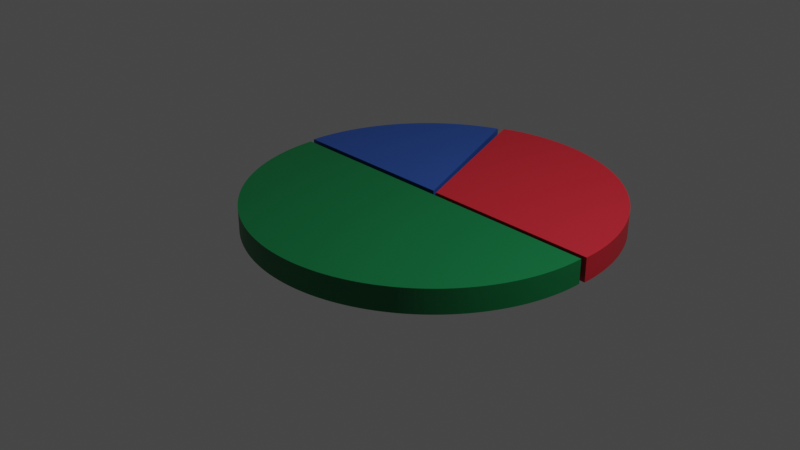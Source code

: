 # Source: chartQuality.blend  (saved by Blender 2.92.15; exported with 4.5.12 LTS)
import bpy
from mathutils import Matrix  # noqa: F401  (used for matrix-valued properties, if any)

bpy.ops.wm.read_factory_settings(use_empty=True)
scene = bpy.context.scene
scene.name = 'Scene'

# ---- collections
col_collection = bpy.data.collections.new('Collection'); scene.collection.children.link(col_collection)

# ---- materials (node trees are filled in below, after node groups)
mat_material_001 = bpy.data.materials.new('Material.001')
mat_material_001.use_transparent_shadow = False
mat_material_002 = bpy.data.materials.new('Material.002')
mat_material_002.use_transparent_shadow = False
mat_material_003 = bpy.data.materials.new('Material.003')
mat_material_003.use_transparent_shadow = False

# ---- material node trees
mat_material_001.use_nodes = True; mat_material_001.node_tree.nodes.clear()
_N = mat_material_001.node_tree.nodes; _L = mat_material_001.node_tree.links
n0 = _N.new('ShaderNodeOutputMaterial'); n0.name = 'Material Output'; n0.location = (300, 300)
n1 = _N.new('ShaderNodeBsdfPrincipled'); n1.name = 'Principled BSDF'; n1.location = (10, 300)
n1.distribution = 'GGX'
n1.subsurface_method = 'BURLEY'
n1.inputs[0].default_value = (0.0, 0.159, 0.04519, 1.0)
n1.inputs[3].default_value = 1.45
n1.inputs[27].default_value = (0.0, 0.0, 0.0, 1.0)
n1.inputs[28].default_value = 1.0
_L.new(n1.outputs[0], n0.inputs[0])
n0.is_active_output = True
mat_material_002.use_nodes = True; mat_material_002.node_tree.nodes.clear()
_N = mat_material_002.node_tree.nodes; _L = mat_material_002.node_tree.links
n0 = _N.new('ShaderNodeOutputMaterial'); n0.name = 'Material Output'; n0.location = (300, 300)
n1 = _N.new('ShaderNodeBsdfPrincipled'); n1.name = 'Principled BSDF'; n1.location = (10, 300)
n1.distribution = 'GGX'
n1.subsurface_method = 'BURLEY'
n1.inputs[0].default_value = (0.521, 0.01521, 0.02843, 1.0)
n1.inputs[3].default_value = 1.45
n1.inputs[27].default_value = (0.0, 0.0, 0.0, 1.0)
n1.inputs[28].default_value = 1.0
_L.new(n1.outputs[0], n0.inputs[0])
n0.is_active_output = True
mat_material_003.use_nodes = True; mat_material_003.node_tree.nodes.clear()
_N = mat_material_003.node_tree.nodes; _L = mat_material_003.node_tree.links
n0 = _N.new('ShaderNodeOutputMaterial'); n0.name = 'Material Output'; n0.location = (300, 300)
n1 = _N.new('ShaderNodeBsdfPrincipled'); n1.name = 'Principled BSDF'; n1.location = (10, 300)
n1.distribution = 'GGX'
n1.subsurface_method = 'BURLEY'
n1.inputs[0].default_value = (0.01938, 0.07036, 0.305, 1.0)
n1.inputs[3].default_value = 1.45
n1.inputs[27].default_value = (0.0, 0.0, 0.0, 1.0)
n1.inputs[28].default_value = 1.0
_L.new(n1.outputs[0], n0.inputs[0])
n0.is_active_output = True

# ---- world
world_world = bpy.data.worlds.new('World'); scene.world = world_world
world_world.use_nodes = True; world_world.node_tree.nodes.clear()
_N = world_world.node_tree.nodes; _L = world_world.node_tree.links
n0 = _N.new('ShaderNodeOutputWorld'); n0.name = 'World Output'; n0.location = (300, 300)
n1 = _N.new('ShaderNodeBackground'); n1.name = 'Background'; n1.location = (10, 300)
n1.inputs[0].default_value = (0.05088, 0.05088, 0.05088, 1.0)
_L.new(n1.outputs[0], n0.inputs[0])
n0.is_active_output = True
world_world.color = (0.05088, 0.05088, 0.05088)
world_world.use_sun_shadow = False
world_world.sun_shadow_jitter_overblur = 0.0

# ---- cameras
cam_camera = bpy.data.cameras.new('Camera')
cam_camera.clip_end = 100.0
cam_camera.ortho_scale = 7.314

# ---- lights
light_light = bpy.data.lights.new('Light', 'POINT')
light_light.transmission_factor = 0.0
light_light.energy = 1000.0
light_light.shadow_soft_size = 0.1
light_light.shadow_maximum_resolution = 0.006
light_light.use_absolute_resolution = True

# ---- meshes
me_cylinder_001 = bpy.data.meshes.new('Cylinder.001')
me_cylinder_001.from_pydata([(0.995, 0.01488, -1.0), (0.995, -0.01488, -1.0), (0.9944, -0.03926, -1.0), (0.9933, -0.06189, -1.0), (0.9915, -0.08621, -1.0), (0.9915, -0.08621, 1.0), (0.9933, -0.06189, 1.0), (0.9944, -0.03926, 1.0), (0.995, -0.01488, 1.0), (0.995, 0.01488, 1.0), (0.9893, -0.1089, -1.0), (0.9863, -0.1331, -1.0), (0.983, -0.1555, -1.0), (0.9788, -0.1795, -1.0), (0.973, -0.2087, -1.0), (0.9676, -0.2325, -1.0), (0.9621, -0.2545, -1.0), (0.9556, -0.278, -1.0), (0.9556, -0.278, 1.0), (0.9621, -0.2545, 1.0), (0.9676, -0.2325, 1.0), (0.973, -0.2087, 1.0), (0.9788, -0.1795, 1.0), (0.983, -0.1555, 1.0), (0.9863, -0.1331, 1.0), (0.9893, -0.1089, 1.0), (0.949, -0.2998, -1.0), (0.9414, -0.3229, -1.0), (0.9337, -0.3443, -1.0), (0.925, -0.367, -1.0), (0.9136, -0.3945, -1.0), (0.9037, -0.4168, -1.0), (0.894, -0.4373, -1.0), (0.883, -0.4591, -1.0), (0.883, -0.4591, 1.0), (0.894, -0.4373, 1.0), (0.9037, -0.4168, 1.0), (0.9136, -0.3945, 1.0), (0.925, -0.367, 1.0), (0.9337, -0.3443, 1.0), (0.9414, -0.3229, 1.0), (0.949, -0.2998, 1.0), (0.8723, -0.4792, -1.0), (0.8603, -0.5004, -1.0), (0.8486, -0.5198, -1.0), (0.8356, -0.5404, -1.0), (0.8191, -0.5652, -1.0), (0.805, -0.5851, -1.0), (0.7915, -0.6033, -1.0), (0.7765, -0.6225, -1.0), (0.7765, -0.6225, 1.0), (0.7915, -0.6033, 1.0), (0.805, -0.5851, 1.0), (0.8191, -0.5652, 1.0), (0.8356, -0.5404, 1.0), (0.8486, -0.5198, 1.0), (0.8603, -0.5004, 1.0), (0.8723, -0.4792, 1.0), (0.7621, -0.6401, -1.0), (0.7461, -0.6586, -1.0), (0.7309, -0.6754, -1.0), (0.7141, -0.6931, -1.0), (0.6931, -0.7141, -1.0), (0.6754, -0.7309, -1.0), (0.6586, -0.7461, -1.0), (0.6401, -0.7621, -1.0), (0.6401, -0.7621, 1.0), (0.6586, -0.7461, 1.0), (0.6754, -0.7309, 1.0), (0.6931, -0.7141, 1.0), (0.7141, -0.6931, 1.0), (0.7309, -0.6754, 1.0), (0.7461, -0.6586, 1.0), (0.7621, -0.6401, 1.0), (0.6225, -0.7765, -1.0), (0.6033, -0.7915, -1.0), (0.5851, -0.805, -1.0), (0.5652, -0.8191, -1.0), (0.5404, -0.8356, -1.0), (0.5198, -0.8486, -1.0), (0.5004, -0.8603, -1.0), (0.4792, -0.8723, -1.0), (0.4792, -0.8723, 1.0), (0.5004, -0.8603, 1.0), (0.5198, -0.8486, 1.0), (0.5404, -0.8356, 1.0), (0.5652, -0.8191, 1.0), (0.5851, -0.805, 1.0), (0.6033, -0.7915, 1.0), (0.6225, -0.7765, 1.0), (0.4591, -0.883, -1.0), (0.4373, -0.894, -1.0), (0.4168, -0.9037, -1.0), (0.3945, -0.9136, -1.0), (0.367, -0.925, -1.0), (0.3443, -0.9337, -1.0), (0.3229, -0.9414, -1.0), (0.2998, -0.949, -1.0), (0.2998, -0.949, 1.0), (0.3229, -0.9414, 1.0), (0.3443, -0.9337, 1.0), (0.367, -0.925, 1.0), (0.3945, -0.9136, 1.0), (0.4168, -0.9037, 1.0), (0.4373, -0.894, 1.0), (0.4591, -0.883, 1.0), (0.278, -0.9556, -1.0), (0.2545, -0.9621, -1.0), (0.2325, -0.9676, -1.0), (0.2087, -0.973, -1.0), (0.1795, -0.9788, -1.0), (0.1555, -0.983, -1.0), (0.1331, -0.9863, -1.0), (0.1089, -0.9893, -1.0), (0.1089, -0.9893, 1.0), (0.1331, -0.9863, 1.0), (0.1555, -0.983, 1.0), (0.1795, -0.9788, 1.0), (0.2087, -0.973, 1.0), (0.2325, -0.9676, 1.0), (0.2545, -0.9621, 1.0), (0.278, -0.9556, 1.0), (0.08621, -0.9915, -1.0), (0.06189, -0.9933, -1.0), (0.03926, -0.9944, -1.0), (0.01488, -0.995, -1.0), (-0.01489, -0.995, -1.0), (-0.03926, -0.9944, -1.0), (-0.06189, -0.9933, -1.0), (-0.08621, -0.9915, -1.0), (-0.08621, -0.9915, 1.0), (-0.06189, -0.9933, 1.0), (-0.03926, -0.9944, 1.0), (-0.01489, -0.995, 1.0), (0.01488, -0.995, 1.0), (0.03926, -0.9944, 1.0), (0.06189, -0.9933, 1.0), (0.08621, -0.9915, 1.0), (-0.1089, -0.9893, -1.0), (-0.1331, -0.9863, -1.0), (-0.1555, -0.983, -1.0), (-0.1795, -0.9788, -1.0), (-0.2087, -0.973, -1.0), (-0.2325, -0.9676, -1.0), (-0.2545, -0.9621, -1.0), (-0.278, -0.9556, -1.0), (-0.278, -0.9556, 1.0), (-0.2545, -0.9621, 1.0), (-0.2325, -0.9676, 1.0), (-0.2087, -0.973, 1.0), (-0.1795, -0.9788, 1.0), (-0.1555, -0.983, 1.0), (-0.1331, -0.9863, 1.0), (-0.1089, -0.9893, 1.0), (-0.2998, -0.949, -1.0), (-0.3229, -0.9414, -1.0), (-0.3443, -0.9337, -1.0), (-0.367, -0.925, -1.0), (-0.3945, -0.9136, -1.0), (-0.4168, -0.9037, -1.0), (-0.4373, -0.894, -1.0), (-0.4591, -0.883, -1.0), (-0.4591, -0.883, 1.0), (-0.4373, -0.894, 1.0), (-0.4168, -0.9037, 1.0), (-0.3945, -0.9136, 1.0), (-0.367, -0.925, 1.0), (-0.3443, -0.9337, 1.0), (-0.3229, -0.9414, 1.0), (-0.2998, -0.949, 1.0), (-0.4792, -0.8723, -1.0), (-0.5004, -0.8603, -1.0), (-0.5198, -0.8486, -1.0), (-0.5404, -0.8356, -1.0), (-0.5652, -0.8191, -1.0), (-0.5851, -0.805, -1.0), (-0.6033, -0.7915, -1.0), (-0.6225, -0.7765, -1.0), (-0.6225, -0.7765, 1.0), (-0.6033, -0.7915, 1.0), (-0.5851, -0.805, 1.0), (-0.5652, -0.8191, 1.0), (-0.5404, -0.8356, 1.0), (-0.5198, -0.8486, 1.0), (-0.5004, -0.8603, 1.0), (-0.4792, -0.8723, 1.0), (-0.6401, -0.7621, -1.0), (-0.6586, -0.7461, -1.0), (-0.6754, -0.7309, -1.0), (-0.6931, -0.7141, -1.0), (-0.7141, -0.6931, -1.0), (-0.7309, -0.6754, -1.0), (-0.7461, -0.6586, -1.0), (-0.7621, -0.6401, -1.0), (-0.7621, -0.6401, 1.0), (-0.7461, -0.6586, 1.0), (-0.7309, -0.6754, 1.0), (-0.7141, -0.6931, 1.0), (-0.6931, -0.7141, 1.0), (-0.6754, -0.7309, 1.0), (-0.6586, -0.7461, 1.0), (-0.6401, -0.7621, 1.0), (-0.7765, -0.6225, -1.0), (-0.7915, -0.6033, -1.0), (-0.805, -0.5851, -1.0), (-0.8191, -0.5652, -1.0), (-0.8356, -0.5404, -1.0), (-0.8486, -0.5198, -1.0), (-0.8603, -0.5004, -1.0), (-0.8723, -0.4792, -1.0), (-0.8723, -0.4792, 1.0), (-0.8603, -0.5004, 1.0), (-0.8486, -0.5198, 1.0), (-0.8356, -0.5404, 1.0), (-0.8191, -0.5652, 1.0), (-0.805, -0.5851, 1.0), (-0.7915, -0.6033, 1.0), (-0.7765, -0.6225, 1.0), (-0.883, -0.4591, -1.0), (-0.894, -0.4373, -1.0), (-0.9037, -0.4168, -1.0), (-0.9136, -0.3945, -1.0), (-0.925, -0.367, -1.0), (-0.9337, -0.3443, -1.0), (-0.9414, -0.3229, -1.0), (-0.949, -0.2998, -1.0), (-0.949, -0.2998, 1.0), (-0.9414, -0.3229, 1.0), (-0.9337, -0.3443, 1.0), (-0.925, -0.367, 1.0), (-0.9136, -0.3945, 1.0), (-0.9037, -0.4168, 1.0), (-0.894, -0.4373, 1.0), (-0.883, -0.4591, 1.0), (-0.9556, -0.278, -1.0), (-0.9621, -0.2545, -1.0), (-0.9676, -0.2325, -1.0), (-0.973, -0.2087, -1.0), (-0.9788, -0.1795, -1.0), (-0.983, -0.1555, -1.0), (-0.9863, -0.1331, -1.0), (-0.9893, -0.1089, -1.0), (-0.9893, -0.1089, 1.0), (-0.9863, -0.1331, 1.0), (-0.983, -0.1555, 1.0), (-0.9788, -0.1795, 1.0), (-0.973, -0.2087, 1.0), (-0.9676, -0.2325, 1.0), (-0.9621, -0.2545, 1.0), (-0.9556, -0.278, 1.0), (-0.9915, -0.0862, -1.0), (-0.9933, -0.06189, -1.0), (-0.9944, -0.03926, -1.0), (-0.995, -0.01488, -1.0), (-0.995, 0.01489, -1.0), (-0.995, 0.01489, 1.0), (-0.995, -0.01488, 1.0), (-0.9944, -0.03926, 1.0), (-0.9933, -0.06189, 1.0), (-0.9915, -0.0862, 1.0)], [], [(6, 3, 2, 7), (19, 16, 15, 20), (35, 32, 31, 36), (51, 48, 47, 52), (67, 64, 63, 68), (83, 80, 79, 84), (99, 96, 95, 100), (115, 112, 111, 116), (131, 128, 127, 132), (147, 144, 143, 148), (163, 160, 159, 164), (179, 176, 175, 180), (195, 192, 191, 196), (211, 208, 207, 212), (227, 224, 223, 228), (243, 240, 239, 244), (11, 24, 23, 12), (27, 40, 39, 28), (43, 56, 55, 44), (59, 72, 71, 60), (75, 88, 87, 76), (91, 104, 103, 92), (107, 120, 119, 108), (123, 136, 135, 124), (139, 152, 151, 140), (155, 168, 167, 156), (171, 184, 183, 172), (187, 200, 199, 188), (203, 216, 215, 204), (219, 232, 231, 220), (235, 248, 247, 236), (251, 258, 257, 252), (4, 5, 25, 10), (8, 1, 0, 9), (17, 18, 41, 26), (21, 14, 13, 22), (33, 34, 57, 42), (37, 30, 29, 38), (49, 50, 73, 58), (53, 46, 45, 54), (65, 66, 89, 74), (69, 62, 61, 70), (81, 82, 105, 90), (85, 78, 77, 86), (97, 98, 121, 106), (101, 94, 93, 102), (113, 114, 137, 122), (117, 110, 109, 118), (129, 130, 153, 138), (133, 126, 125, 134), (145, 146, 169, 154), (149, 142, 141, 150), (161, 162, 185, 170), (165, 158, 157, 166), (177, 178, 201, 186), (181, 174, 173, 182), (193, 194, 217, 202), (197, 190, 189, 198), (209, 210, 233, 218), (213, 206, 205, 214), (225, 226, 249, 234), (229, 222, 221, 230), (241, 242, 259, 250), (245, 238, 237, 246), (255, 254, 253, 256), (5, 4, 3, 6), (1, 8, 7, 2), (18, 17, 16, 19), (14, 21, 20, 15), (10, 25, 24, 11), (22, 13, 12, 23), (34, 33, 32, 35), (30, 37, 36, 31), (26, 41, 40, 27), (38, 29, 28, 39), (50, 49, 48, 51), (46, 53, 52, 47), (42, 57, 56, 43), (54, 45, 44, 55), (66, 65, 64, 67), (62, 69, 68, 63), (58, 73, 72, 59), (70, 61, 60, 71), (82, 81, 80, 83), (78, 85, 84, 79), (74, 89, 88, 75), (86, 77, 76, 87), (98, 97, 96, 99), (94, 101, 100, 95), (90, 105, 104, 91), (102, 93, 92, 103), (114, 113, 112, 115), (110, 117, 116, 111), (106, 121, 120, 107), (118, 109, 108, 119), (130, 129, 128, 131), (126, 133, 132, 127), (122, 137, 136, 123), (134, 125, 124, 135), (146, 145, 144, 147), (142, 149, 148, 143), (138, 153, 152, 139), (150, 141, 140, 151), (162, 161, 160, 163), (158, 165, 164, 159), (154, 169, 168, 155), (166, 157, 156, 167), (178, 177, 176, 179), (174, 181, 180, 175), (170, 185, 184, 171), (182, 173, 172, 183), (194, 193, 192, 195), (190, 197, 196, 191), (186, 201, 200, 187), (198, 189, 188, 199), (210, 209, 208, 211), (206, 213, 212, 207), (202, 217, 216, 203), (214, 205, 204, 215), (226, 225, 224, 227), (222, 229, 228, 223), (218, 233, 232, 219), (230, 221, 220, 231), (242, 241, 240, 243), (238, 245, 244, 239), (234, 249, 248, 235), (246, 237, 236, 247), (250, 259, 258, 251), (256, 253, 252, 257), (9, 0, 254, 255), (5, 6, 7, 8, 9, 255, 256, 257, 258, 259, 242, 243, 244, 245, 246, 247, 248, 249, 226, 227, 228, 229, 230, 231, 232, 233, 210, 211, 212, 213, 214, 215, 216, 217, 194, 195, 196, 197, 198, 199, 200, 201, 178, 179, 180, 181, 182, 183, 184, 185, 162, 163, 164, 165, 166, 167, 168, 169, 146, 147, 148, 149, 150, 151, 152, 153, 130, 131, 132, 133, 134, 135, 136, 137, 114, 115, 116, 117, 118, 119, 120, 121, 98, 99, 100, 101, 102, 103, 104, 105, 82, 83, 84, 85, 86, 87, 88, 89, 66, 67, 68, 69, 70, 71, 72, 73, 50, 51, 52, 53, 54, 55, 56, 57, 34, 35, 36, 37, 38, 39, 40, 41, 18, 19, 20, 21, 22, 23, 24, 25), (3, 4, 10, 11, 12, 13, 14, 15, 16, 17, 26, 27, 28, 29, 30, 31, 32, 33, 42, 43, 44, 45, 46, 47, 48, 49, 58, 59, 60, 61, 62, 63, 64, 65, 74, 75, 76, 77, 78, 79, 80, 81, 90, 91, 92, 93, 94, 95, 96, 97, 106, 107, 108, 109, 110, 111, 112, 113, 122, 123, 124, 125, 126, 127, 128, 129, 138, 139, 140, 141, 142, 143, 144, 145, 154, 155, 156, 157, 158, 159, 160, 161, 170, 171, 172, 173, 174, 175, 176, 177, 186, 187, 188, 189, 190, 191, 192, 193, 202, 203, 204, 205, 206, 207, 208, 209, 218, 219, 220, 221, 222, 223, 224, 225, 234, 235, 236, 237, 238, 239, 240, 241, 250, 251, 252, 253, 254, 0, 1, 2)])
_uv = me_cylinder_001.uv_layers.new(name='UVMap')
_uv.uv.foreach_set('vector', [0.7401, 1.0, 0.7401, 0.5, 0.7437, 0.5, 0.7437, 1.0, 0.7088, 1.0, 0.7088, 0.5, 0.7125, 0.5, 0.7125, 1.0, 0.6776, 1.0, 0.6776, 0.5, 0.6812, 0.5, 0.6812, 1.0, 0.6463, 1.0, 0.6463, 0.5, 0.65, 0.5, 0.65, 1.0, 0.6151, 1.0, 0.6151, 0.5, 0.6187, 0.5, 0.6187, 1.0, 0.5838, 1.0, 0.5838, 0.5, 0.5875, 0.5, 0.5875, 1.0, 0.5526, 1.0, 0.5526, 0.5, 0.5562, 0.5, 0.5562, 1.0, 0.5213, 1.0, 0.5213, 0.5, 0.525, 0.5, 0.525, 1.0, 0.4901, 1.0, 0.4901, 0.5, 0.4937, 0.5, 0.4937, 1.0, 0.4588, 1.0, 0.4588, 0.5, 0.4625, 0.5, 0.4625, 1.0, 0.4276, 1.0, 0.4276, 0.5, 0.4312, 0.5, 0.4312, 1.0, 0.3963, 1.0, 0.3963, 0.5, 0.4, 0.5, 0.4, 1.0, 0.3651, 1.0, 0.3651, 0.5, 0.3687, 0.5, 0.3687, 1.0, 0.3338, 1.0, 0.3338, 0.5, 0.3375, 0.5, 0.3375, 1.0, 0.3026, 1.0, 0.3026, 0.5, 0.3062, 0.5, 0.3062, 1.0, 0.2713, 1.0, 0.2713, 0.5, 0.275, 0.5, 0.275, 1.0, 0.7287, 0.5, 0.7287, 1.0, 0.725, 1.0, 0.725, 0.5, 0.6974, 0.5, 0.6974, 1.0, 0.6938, 1.0, 0.6938, 0.5, 0.6662, 0.5, 0.6662, 1.0, 0.6625, 1.0, 0.6625, 0.5, 0.6349, 0.5, 0.6349, 1.0, 0.6313, 1.0, 0.6313, 0.5, 0.6037, 0.5, 0.6037, 1.0, 0.6, 1.0, 0.6, 0.5, 0.5724, 0.5, 0.5724, 1.0, 0.5688, 1.0, 0.5688, 0.5, 0.5412, 0.5, 0.5412, 1.0, 0.5375, 1.0, 0.5375, 0.5, 0.5099, 0.5, 0.5099, 1.0, 0.5063, 1.0, 0.5063, 0.5, 0.4787, 0.5, 0.4787, 1.0, 0.475, 1.0, 0.475, 0.5, 0.4474, 0.5, 0.4474, 1.0, 0.4438, 1.0, 0.4438, 0.5, 0.4162, 0.5, 0.4162, 1.0, 0.4125, 1.0, 0.4125, 0.5, 0.3849, 0.5, 0.3849, 1.0, 0.3813, 1.0, 0.3813, 0.5, 0.3537, 0.5, 0.3537, 1.0, 0.35, 1.0, 0.35, 0.5, 0.3224, 0.5, 0.3224, 1.0, 0.3188, 1.0, 0.3188, 0.5, 0.2912, 0.5, 0.2912, 1.0, 0.2875, 1.0, 0.2875, 0.5, 0.2599, 0.5, 0.2599, 1.0, 0.2563, 1.0, 0.2563, 0.5, 0.7362, 0.5, 0.7362, 1.0, 0.7326, 1.0, 0.7326, 0.5, 0.7476, 1.0, 0.7476, 0.5, 0.7524, 0.5, 0.7524, 1.0, 0.7049, 0.5, 0.7049, 1.0, 0.7013, 1.0, 0.7013, 0.5, 0.7164, 1.0, 0.7164, 0.5, 0.7211, 0.5, 0.7211, 1.0, 0.6737, 0.5, 0.6737, 1.0, 0.6701, 1.0, 0.6701, 0.5, 0.6851, 1.0, 0.6851, 0.5, 0.6899, 0.5, 0.6899, 1.0, 0.6424, 0.5, 0.6424, 1.0, 0.6388, 1.0, 0.6388, 0.5, 0.6539, 1.0, 0.6539, 0.5, 0.6586, 0.5, 0.6586, 1.0, 0.6112, 0.5, 0.6112, 1.0, 0.6076, 1.0, 0.6076, 0.5, 0.6226, 1.0, 0.6226, 0.5, 0.6274, 0.5, 0.6274, 1.0, 0.5799, 0.5, 0.5799, 1.0, 0.5763, 1.0, 0.5763, 0.5, 0.5914, 1.0, 0.5914, 0.5, 0.5961, 0.5, 0.5961, 1.0, 0.5487, 0.5, 0.5487, 1.0, 0.5451, 1.0, 0.5451, 0.5, 0.5601, 1.0, 0.5601, 0.5, 0.5649, 0.5, 0.5649, 1.0, 0.5174, 0.5, 0.5174, 1.0, 0.5138, 1.0, 0.5138, 0.5, 0.5289, 1.0, 0.5289, 0.5, 0.5336, 0.5, 0.5336, 1.0, 0.4862, 0.5, 0.4862, 1.0, 0.4826, 1.0, 0.4826, 0.5, 0.4976, 1.0, 0.4976, 0.5, 0.5024, 0.5, 0.5024, 1.0, 0.4549, 0.5, 0.4549, 1.0, 0.4513, 1.0, 0.4513, 0.5, 0.4664, 1.0, 0.4664, 0.5, 0.4711, 0.5, 0.4711, 1.0, 0.4237, 0.5, 0.4237, 1.0, 0.4201, 1.0, 0.4201, 0.5, 0.4351, 1.0, 0.4351, 0.5, 0.4399, 0.5, 0.4399, 1.0, 0.3924, 0.5, 0.3924, 1.0, 0.3888, 1.0, 0.3888, 0.5, 0.4039, 1.0, 0.4039, 0.5, 0.4086, 0.5, 0.4086, 1.0, 0.3612, 0.5, 0.3612, 1.0, 0.3576, 1.0, 0.3576, 0.5, 0.3726, 1.0, 0.3726, 0.5, 0.3774, 0.5, 0.3774, 1.0, 0.3299, 0.5, 0.3299, 1.0, 0.3263, 1.0, 0.3263, 0.5, 0.3414, 1.0, 0.3414, 0.5, 0.3461, 0.5, 0.3461, 1.0, 0.2987, 0.5, 0.2987, 1.0, 0.2951, 1.0, 0.2951, 0.5, 0.3101, 1.0, 0.3101, 0.5, 0.3149, 0.5, 0.3149, 1.0, 0.2674, 0.5, 0.2674, 1.0, 0.2638, 1.0, 0.2638, 0.5, 0.2789, 1.0, 0.2789, 0.5, 0.2836, 0.5, 0.2836, 1.0, 0.2476, 1.0, 0.2476, 0.5, 0.2524, 0.5, 0.2524, 1.0, 0.7362, 1.0, 0.7362, 0.5, 0.7401, 0.5, 0.7401, 1.0, 0.7476, 0.5, 0.7476, 1.0, 0.7437, 1.0, 0.7437, 0.5, 0.7049, 1.0, 0.7049, 0.5, 0.7088, 0.5, 0.7088, 1.0, 0.7164, 0.5, 0.7164, 1.0, 0.7125, 1.0, 0.7125, 0.5, 0.7326, 0.5, 0.7326, 1.0, 0.7287, 1.0, 0.7287, 0.5, 0.7211, 1.0, 0.7211, 0.5, 0.725, 0.5, 0.725, 1.0, 0.6737, 1.0, 0.6737, 0.5, 0.6776, 0.5, 0.6776, 1.0, 0.6851, 0.5, 0.6851, 1.0, 0.6812, 1.0, 0.6812, 0.5, 0.7013, 0.5, 0.7013, 1.0, 0.6974, 1.0, 0.6974, 0.5, 0.6899, 1.0, 0.6899, 0.5, 0.6938, 0.5, 0.6938, 1.0, 0.6424, 1.0, 0.6424, 0.5, 0.6463, 0.5, 0.6463, 1.0, 0.6539, 0.5, 0.6539, 1.0, 0.65, 1.0, 0.65, 0.5, 0.6701, 0.5, 0.6701, 1.0, 0.6662, 1.0, 0.6662, 0.5, 0.6586, 1.0, 0.6586, 0.5, 0.6625, 0.5, 0.6625, 1.0, 0.6112, 1.0, 0.6112, 0.5, 0.6151, 0.5, 0.6151, 1.0, 0.6226, 0.5, 0.6226, 1.0, 0.6187, 1.0, 0.6187, 0.5, 0.6388, 0.5, 0.6388, 1.0, 0.6349, 1.0, 0.6349, 0.5, 0.6274, 1.0, 0.6274, 0.5, 0.6313, 0.5, 0.6313, 1.0, 0.5799, 1.0, 0.5799, 0.5, 0.5838, 0.5, 0.5838, 1.0, 0.5914, 0.5, 0.5914, 1.0, 0.5875, 1.0, 0.5875, 0.5, 0.6076, 0.5, 0.6076, 1.0, 0.6037, 1.0, 0.6037, 0.5, 0.5961, 1.0, 0.5961, 0.5, 0.6, 0.5, 0.6, 1.0, 0.5487, 1.0, 0.5487, 0.5, 0.5526, 0.5, 0.5526, 1.0, 0.5601, 0.5, 0.5601, 1.0, 0.5562, 1.0, 0.5562, 0.5, 0.5763, 0.5, 0.5763, 1.0, 0.5724, 1.0, 0.5724, 0.5, 0.5649, 1.0, 0.5649, 0.5, 0.5688, 0.5, 0.5688, 1.0, 0.5174, 1.0, 0.5174, 0.5, 0.5213, 0.5, 0.5213, 1.0, 0.5289, 0.5, 0.5289, 1.0, 0.525, 1.0, 0.525, 0.5, 0.5451, 0.5, 0.5451, 1.0, 0.5412, 1.0, 0.5412, 0.5, 0.5336, 1.0, 0.5336, 0.5, 0.5375, 0.5, 0.5375, 1.0, 0.4862, 1.0, 0.4862, 0.5, 0.4901, 0.5, 0.4901, 1.0, 0.4976, 0.5, 0.4976, 1.0, 0.4937, 1.0, 0.4937, 0.5, 0.5138, 0.5, 0.5138, 1.0, 0.5099, 1.0, 0.5099, 0.5, 0.5024, 1.0, 0.5024, 0.5, 0.5063, 0.5, 0.5063, 1.0, 0.4549, 1.0, 0.4549, 0.5, 0.4588, 0.5, 0.4588, 1.0, 0.4664, 0.5, 0.4664, 1.0, 0.4625, 1.0, 0.4625, 0.5, 0.4826, 0.5, 0.4826, 1.0, 0.4787, 1.0, 0.4787, 0.5, 0.4711, 1.0, 0.4711, 0.5, 0.475, 0.5, 0.475, 1.0, 0.4237, 1.0, 0.4237, 0.5, 0.4276, 0.5, 0.4276, 1.0, 0.4351, 0.5, 0.4351, 1.0, 0.4312, 1.0, 0.4312, 0.5, 0.4513, 0.5, 0.4513, 1.0, 0.4474, 1.0, 0.4474, 0.5, 0.4399, 1.0, 0.4399, 0.5, 0.4438, 0.5, 0.4438, 1.0, 0.3924, 1.0, 0.3924, 0.5, 0.3963, 0.5, 0.3963, 1.0, 0.4039, 0.5, 0.4039, 1.0, 0.4, 1.0, 0.4, 0.5, 0.4201, 0.5, 0.4201, 1.0, 0.4162, 1.0, 0.4162, 0.5, 0.4086, 1.0, 0.4086, 0.5, 0.4125, 0.5, 0.4125, 1.0, 0.3612, 1.0, 0.3612, 0.5, 0.3651, 0.5, 0.3651, 1.0, 0.3726, 0.5, 0.3726, 1.0, 0.3687, 1.0, 0.3687, 0.5, 0.3888, 0.5, 0.3888, 1.0, 0.3849, 1.0, 0.3849, 0.5, 0.3774, 1.0, 0.3774, 0.5, 0.3813, 0.5, 0.3813, 1.0, 0.3299, 1.0, 0.3299, 0.5, 0.3338, 0.5, 0.3338, 1.0, 0.3414, 0.5, 0.3414, 1.0, 0.3375, 1.0, 0.3375, 0.5, 0.3576, 0.5, 0.3576, 1.0, 0.3537, 1.0, 0.3537, 0.5, 0.3461, 1.0, 0.3461, 0.5, 0.35, 0.5, 0.35, 1.0, 0.2987, 1.0, 0.2987, 0.5, 0.3026, 0.5, 0.3026, 1.0, 0.3101, 0.5, 0.3101, 1.0, 0.3062, 1.0, 0.3062, 0.5, 0.3263, 0.5, 0.3263, 1.0, 0.3224, 1.0, 0.3224, 0.5, 0.3149, 1.0, 0.3149, 0.5, 0.3188, 0.5, 0.3188, 1.0, 0.2674, 1.0, 0.2674, 0.5, 0.2713, 0.5, 0.2713, 1.0, 0.2789, 0.5, 0.2789, 1.0, 0.275, 1.0, 0.275, 0.5, 0.2951, 0.5, 0.2951, 1.0, 0.2912, 1.0, 0.2912, 0.5, 0.2836, 1.0, 0.2836, 0.5, 0.2875, 0.5, 0.2875, 1.0, 0.2638, 0.5, 0.2638, 1.0, 0.2599, 1.0, 0.2599, 0.5, 0.2524, 1.0, 0.2524, 0.5, 0.2563, 0.5, 0.2563, 1.0, 0.7524, 1.0, 0.7524, 0.5, 0.2476, 0.5, 0.2476, 1.0, 0.7362, 1.0, 0.7401, 1.0, 0.7437, 1.0, 0.7476, 1.0, 0.7524, 1.0, 0.2476, 1.0, 0.2524, 1.0, 0.2563, 1.0, 0.2599, 1.0, 0.2638, 1.0, 0.2674, 1.0, 0.2713, 1.0, 0.275, 1.0, 0.2789, 1.0, 0.2836, 1.0, 0.2875, 1.0, 0.2912, 1.0, 0.2951, 1.0, 0.2987, 1.0, 0.3026, 1.0, 0.3062, 1.0, 0.3101, 1.0, 0.3149, 1.0, 0.3188, 1.0, 0.3224, 1.0, 0.3263, 1.0, 0.3299, 1.0, 0.3338, 1.0, 0.3375, 1.0, 0.3414, 1.0, 0.3461, 1.0, 0.35, 1.0, 0.3537, 1.0, 0.3576, 1.0, 0.3612, 1.0, 0.3651, 1.0, 0.3687, 1.0, 0.3726, 1.0, 0.3774, 1.0, 0.3813, 1.0, 0.3849, 1.0, 0.3888, 1.0, 0.3924, 1.0, 0.3963, 1.0, 0.4, 1.0, 0.4039, 1.0, 0.4086, 1.0, 0.4125, 1.0, 0.4162, 1.0, 0.4201, 1.0, 0.4237, 1.0, 0.4276, 1.0, 0.4312, 1.0, 0.4351, 1.0, 0.4399, 1.0, 0.4438, 1.0, 0.4474, 1.0, 0.4513, 1.0, 0.4549, 1.0, 0.4588, 1.0, 0.4625, 1.0, 0.4664, 1.0, 0.4711, 1.0, 0.475, 1.0, 0.4787, 1.0, 0.4826, 1.0, 0.4862, 1.0, 0.4901, 1.0, 0.4937, 1.0, 0.4976, 1.0, 0.5024, 1.0, 0.5063, 1.0, 0.5099, 1.0, 0.5138, 1.0, 0.5174, 1.0, 0.5213, 1.0, 0.525, 1.0, 0.5289, 1.0, 0.5336, 1.0, 0.5375, 1.0, 0.5412, 1.0, 0.5451, 1.0, 0.5487, 1.0, 0.5526, 1.0, 0.5562, 1.0, 0.5601, 1.0, 0.5649, 1.0, 0.5688, 1.0, 0.5724, 1.0, 0.5763, 1.0, 0.5799, 1.0, 0.5838, 1.0, 0.5875, 1.0, 0.5914, 1.0, 0.5961, 1.0, 0.6, 1.0, 0.6037, 1.0, 0.6076, 1.0, 0.6112, 1.0, 0.6151, 1.0, 0.6187, 1.0, 0.6226, 1.0, 0.6274, 1.0, 0.6313, 1.0, 0.6349, 1.0, 0.6388, 1.0, 0.6424, 1.0, 0.6463, 1.0, 0.65, 1.0, 0.6539, 1.0, 0.6586, 1.0, 0.6625, 1.0, 0.6662, 1.0, 0.6701, 1.0, 0.6737, 1.0, 0.6776, 1.0, 0.6812, 1.0, 0.6851, 1.0, 0.6899, 1.0, 0.6938, 1.0, 0.6974, 1.0, 0.7013, 1.0, 0.7049, 1.0, 0.7088, 1.0, 0.7125, 1.0, 0.7164, 1.0, 0.7211, 1.0, 0.725, 1.0, 0.7287, 1.0, 0.7326, 1.0, 0.7401, 0.5, 0.7362, 0.5, 0.7326, 0.5, 0.7287, 0.5, 0.725, 0.5, 0.7211, 0.5, 0.7164, 0.5, 0.7125, 0.5, 0.7088, 0.5, 0.7049, 0.5, 0.7013, 0.5, 0.6974, 0.5, 0.6938, 0.5, 0.6899, 0.5, 0.6851, 0.5, 0.6812, 0.5, 0.6776, 0.5, 0.6737, 0.5, 0.6701, 0.5, 0.6662, 0.5, 0.6625, 0.5, 0.6586, 0.5, 0.6539, 0.5, 0.65, 0.5, 0.6463, 0.5, 0.6424, 0.5, 0.6388, 0.5, 0.6349, 0.5, 0.6313, 0.5, 0.6274, 0.5, 0.6226, 0.5, 0.6187, 0.5, 0.6151, 0.5, 0.6112, 0.5, 0.6076, 0.5, 0.6037, 0.5, 0.6, 0.5, 0.5961, 0.5, 0.5914, 0.5, 0.5875, 0.5, 0.5838, 0.5, 0.5799, 0.5, 0.5763, 0.5, 0.5724, 0.5, 0.5688, 0.5, 0.5649, 0.5, 0.5601, 0.5, 0.5562, 0.5, 0.5526, 0.5, 0.5487, 0.5, 0.5451, 0.5, 0.5412, 0.5, 0.5375, 0.5, 0.5336, 0.5, 0.5289, 0.5, 0.525, 0.5, 0.5213, 0.5, 0.5174, 0.5, 0.5138, 0.5, 0.5099, 0.5, 0.5063, 0.5, 0.5024, 0.5, 0.4976, 0.5, 0.4937, 0.5, 0.4901, 0.5, 0.4862, 0.5, 0.4826, 0.5, 0.4787, 0.5, 0.475, 0.5, 0.4711, 0.5, 0.4664, 0.5, 0.4625, 0.5, 0.4588, 0.5, 0.4549, 0.5, 0.4513, 0.5, 0.4474, 0.5, 0.4438, 0.5, 0.4399, 0.5, 0.4351, 0.5, 0.4312, 0.5, 0.4276, 0.5, 0.4237, 0.5, 0.4201, 0.5, 0.4162, 0.5, 0.4125, 0.5, 0.4086, 0.5, 0.4039, 0.5, 0.4, 0.5, 0.3963, 0.5, 0.3924, 0.5, 0.3888, 0.5, 0.3849, 0.5, 0.3813, 0.5, 0.3774, 0.5, 0.3726, 0.5, 0.3687, 0.5, 0.3651, 0.5, 0.3612, 0.5, 0.3576, 0.5, 0.3537, 0.5, 0.35, 0.5, 0.3461, 0.5, 0.3414, 0.5, 0.3375, 0.5, 0.3338, 0.5, 0.3299, 0.5, 0.3263, 0.5, 0.3224, 0.5, 0.3188, 0.5, 0.3149, 0.5, 0.3101, 0.5, 0.3062, 0.5, 0.3026, 0.5, 0.2987, 0.5, 0.2951, 0.5, 0.2912, 0.5, 0.2875, 0.5, 0.2836, 0.5, 0.2789, 0.5, 0.275, 0.5, 0.2713, 0.5, 0.2674, 0.5, 0.2638, 0.5, 0.2599, 0.5, 0.2563, 0.5, 0.2524, 0.5, 0.2476, 0.5, 0.7524, 0.5, 0.7476, 0.5, 0.7437, 0.5])
me_cylinder_001.materials.append(mat_material_001)
me_cylinder_001.use_remesh_fix_poles = True
me_cylinder_001.use_remesh_preserve_attributes = False
me_cylinder_001.use_mirror_vertex_groups = False
me_cylinder_001.update()
me_cylinder_002 = bpy.data.meshes.new('Cylinder.002')
me_cylinder_002.from_pydata([(0.367, -0.925, -1.0), (0.3443, -0.9337, -1.0), (0.3229, -0.9414, -1.0), (0.2998, -0.949, -1.0), (0.2998, -0.949, 1.0), (0.3229, -0.9414, 1.0), (0.3443, -0.9337, 1.0), (0.367, -0.925, 1.0), (0.278, -0.9556, -1.0), (0.2545, -0.9621, -1.0), (0.2325, -0.9676, -1.0), (0.2087, -0.973, -1.0), (0.1795, -0.9788, -1.0), (0.1555, -0.983, -1.0), (0.1331, -0.9863, -1.0), (0.1089, -0.9893, -1.0), (0.1089, -0.9893, 1.0), (0.1331, -0.9863, 1.0), (0.1555, -0.983, 1.0), (0.1795, -0.9788, 1.0), (0.2087, -0.973, 1.0), (0.2325, -0.9676, 1.0), (0.2545, -0.9621, 1.0), (0.278, -0.9556, 1.0), (0.08621, -0.9915, -1.0), (0.06189, -0.9933, -1.0), (0.03926, -0.9944, -1.0), (0.01488, -0.995, -1.0), (-0.01489, -0.995, -1.0), (-0.03926, -0.9944, -1.0), (-0.06189, -0.9933, -1.0), (-0.08621, -0.9915, -1.0), (-0.08621, -0.9915, 1.0), (-0.06189, -0.9933, 1.0), (-0.03926, -0.9944, 1.0), (-0.01489, -0.995, 1.0), (0.01488, -0.995, 1.0), (0.03926, -0.9944, 1.0), (0.06189, -0.9933, 1.0), (0.08621, -0.9915, 1.0), (-0.1089, -0.9893, -1.0), (-0.1331, -0.9863, -1.0), (-0.1555, -0.983, -1.0), (-0.1795, -0.9788, -1.0), (-0.2087, -0.973, -1.0), (-0.2325, -0.9676, -1.0), (-0.2545, -0.9621, -1.0), (-0.278, -0.9556, -1.0), (-0.278, -0.9556, 1.0), (-0.2545, -0.9621, 1.0), (-0.2325, -0.9676, 1.0), (-0.2087, -0.973, 1.0), (-0.1795, -0.9788, 1.0), (-0.1555, -0.983, 1.0), (-0.1331, -0.9863, 1.0), (-0.1089, -0.9893, 1.0), (-0.2998, -0.949, -1.0), (-0.3229, -0.9414, -1.0), (-0.3443, -0.9337, -1.0), (-0.367, -0.925, -1.0), (-0.3945, -0.9136, -1.0), (-0.4168, -0.9037, -1.0), (-0.4373, -0.894, -1.0), (-0.4591, -0.883, -1.0), (-0.4591, -0.883, 1.0), (-0.4373, -0.894, 1.0), (-0.4168, -0.9037, 1.0), (-0.3945, -0.9136, 1.0), (-0.367, -0.925, 1.0), (-0.3443, -0.9337, 1.0), (-0.3229, -0.9414, 1.0), (-0.2998, -0.949, 1.0), (-0.4792, -0.8723, -1.0), (-0.5004, -0.8603, -1.0), (-0.5198, -0.8486, -1.0), (-0.5404, -0.8356, -1.0), (-0.5652, -0.8191, -1.0), (-0.5851, -0.805, -1.0), (-0.6033, -0.7915, -1.0), (-0.6225, -0.7765, -1.0), (-0.6225, -0.7765, 1.0), (-0.6033, -0.7915, 1.0), (-0.5851, -0.805, 1.0), (-0.5652, -0.8191, 1.0), (-0.5404, -0.8356, 1.0), (-0.5198, -0.8486, 1.0), (-0.5004, -0.8603, 1.0), (-0.4792, -0.8723, 1.0), (-0.6401, -0.7621, -1.0), (-0.6586, -0.7461, -1.0), (-0.6754, -0.7309, -1.0), (-0.6931, -0.7141, -1.0), (-0.7141, -0.6931, -1.0), (-0.7309, -0.6754, -1.0), (-0.7461, -0.6586, -1.0), (-0.7621, -0.6401, -1.0), (-0.7621, -0.6401, 1.0), (-0.7461, -0.6586, 1.0), (-0.7309, -0.6754, 1.0), (-0.7141, -0.6931, 1.0), (-0.6931, -0.7141, 1.0), (-0.6754, -0.7309, 1.0), (-0.6586, -0.7461, 1.0), (-0.6401, -0.7621, 1.0), (-0.7765, -0.6225, -1.0), (-0.7915, -0.6033, -1.0), (-0.805, -0.5851, -1.0), (-0.8191, -0.5652, -1.0), (-0.8356, -0.5404, -1.0), (-0.8486, -0.5198, -1.0), (-0.8603, -0.5004, -1.0), (-0.8723, -0.4792, -1.0), (-0.8723, -0.4792, 1.0), (-0.8603, -0.5004, 1.0), (-0.8486, -0.5198, 1.0), (-0.8356, -0.5404, 1.0), (-0.8191, -0.5652, 1.0), (-0.805, -0.5851, 1.0), (-0.7915, -0.6033, 1.0), (-0.7765, -0.6225, 1.0), (-0.883, -0.4591, -1.0), (-0.894, -0.4373, -1.0), (-0.9037, -0.4168, -1.0), (-0.9136, -0.3945, -1.0), (-0.925, -0.367, -1.0), (-0.9337, -0.3443, -1.0), (-0.9414, -0.3229, -1.0), (-0.949, -0.2998, -1.0), (-0.949, -0.2998, 1.0), (-0.9414, -0.3229, 1.0), (-0.9337, -0.3443, 1.0), (-0.925, -0.367, 1.0), (-0.9136, -0.3945, 1.0), (-0.9037, -0.4168, 1.0), (-0.894, -0.4373, 1.0), (-0.883, -0.4591, 1.0), (-0.9556, -0.278, -1.0), (-0.9621, -0.2545, -1.0), (-0.9676, -0.2325, -1.0), (-0.973, -0.2087, -1.0), (-0.9788, -0.1795, -1.0), (-0.983, -0.1555, -1.0), (-0.9863, -0.1331, -1.0), (-0.9893, -0.1089, -1.0), (-0.9893, -0.1089, 1.0), (-0.9863, -0.1331, 1.0), (-0.983, -0.1555, 1.0), (-0.9788, -0.1795, 1.0), (-0.973, -0.2087, 1.0), (-0.9676, -0.2325, 1.0), (-0.9621, -0.2545, 1.0), (-0.9556, -0.278, 1.0), (-0.9915, -0.0862, -1.0), (-0.9933, -0.06189, -1.0), (-0.9944, -0.03926, -1.0), (-0.995, -0.01488, -1.0), (-0.995, 0.01489, -1.0), (-0.995, 0.01489, 1.0), (-0.995, -0.01488, 1.0), (-0.9944, -0.03926, 1.0), (-0.9933, -0.06189, 1.0), (-0.9915, -0.0862, 1.0), (0.001334, 0.01465, -1.0), (0.001334, 0.01465, 1.0)], [], [(5, 2, 1, 6), (17, 14, 13, 18), (33, 30, 29, 34), (49, 46, 45, 50), (65, 62, 61, 66), (81, 78, 77, 82), (97, 94, 93, 98), (113, 110, 109, 114), (129, 126, 125, 130), (145, 142, 141, 146), (9, 22, 21, 10), (25, 38, 37, 26), (41, 54, 53, 42), (57, 70, 69, 58), (73, 86, 85, 74), (89, 102, 101, 90), (105, 118, 117, 106), (121, 134, 133, 122), (137, 150, 149, 138), (153, 160, 159, 154), (3, 4, 23, 8), (15, 16, 39, 24), (19, 12, 11, 20), (31, 32, 55, 40), (35, 28, 27, 36), (47, 48, 71, 56), (51, 44, 43, 52), (63, 64, 87, 72), (67, 60, 59, 68), (79, 80, 103, 88), (83, 76, 75, 84), (95, 96, 119, 104), (99, 92, 91, 100), (111, 112, 135, 120), (115, 108, 107, 116), (127, 128, 151, 136), (131, 124, 123, 132), (143, 144, 161, 152), (147, 140, 139, 148), (157, 156, 155, 158), (4, 3, 2, 5), (0, 7, 6, 1), (16, 15, 14, 17), (12, 19, 18, 13), (8, 23, 22, 9), (20, 11, 10, 21), (32, 31, 30, 33), (28, 35, 34, 29), (24, 39, 38, 25), (36, 27, 26, 37), (48, 47, 46, 49), (44, 51, 50, 45), (40, 55, 54, 41), (52, 43, 42, 53), (64, 63, 62, 65), (60, 67, 66, 61), (56, 71, 70, 57), (68, 59, 58, 69), (80, 79, 78, 81), (76, 83, 82, 77), (72, 87, 86, 73), (84, 75, 74, 85), (96, 95, 94, 97), (92, 99, 98, 93), (88, 103, 102, 89), (100, 91, 90, 101), (112, 111, 110, 113), (108, 115, 114, 109), (104, 119, 118, 105), (116, 107, 106, 117), (128, 127, 126, 129), (124, 131, 130, 125), (120, 135, 134, 121), (132, 123, 122, 133), (144, 143, 142, 145), (140, 147, 146, 141), (136, 151, 150, 137), (148, 139, 138, 149), (152, 161, 160, 153), (158, 155, 154, 159), (7, 0, 162, 163), (157, 163, 162, 156), (4, 5, 6, 7, 163, 157, 158, 159, 160, 161, 144, 145, 146, 147, 148, 149, 150, 151, 128, 129, 130, 131, 132, 133, 134, 135, 112, 113, 114, 115, 116, 117, 118, 119, 96, 97, 98, 99, 100, 101, 102, 103, 80, 81, 82, 83, 84, 85, 86, 87, 64, 65, 66, 67, 68, 69, 70, 71, 48, 49, 50, 51, 52, 53, 54, 55, 32, 33, 34, 35, 36, 37, 38, 39, 16, 17, 18, 19, 20, 21, 22, 23), (2, 3, 8, 9, 10, 11, 12, 13, 14, 15, 24, 25, 26, 27, 28, 29, 30, 31, 40, 41, 42, 43, 44, 45, 46, 47, 56, 57, 58, 59, 60, 61, 62, 63, 72, 73, 74, 75, 76, 77, 78, 79, 88, 89, 90, 91, 92, 93, 94, 95, 104, 105, 106, 107, 108, 109, 110, 111, 120, 121, 122, 123, 124, 125, 126, 127, 136, 137, 138, 139, 140, 141, 142, 143, 152, 153, 154, 155, 156, 162, 0, 1)])
_uv = me_cylinder_002.uv_layers.new(name='UVMap')
_uv.uv.foreach_set('vector', [0.5526, 1.0, 0.5526, 0.5, 0.5562, 0.5, 0.5562, 1.0, 0.5213, 1.0, 0.5213, 0.5, 0.525, 0.5, 0.525, 1.0, 0.4901, 1.0, 0.4901, 0.5, 0.4937, 0.5, 0.4937, 1.0, 0.4588, 1.0, 0.4588, 0.5, 0.4625, 0.5, 0.4625, 1.0, 0.4276, 1.0, 0.4276, 0.5, 0.4312, 0.5, 0.4312, 1.0, 0.3963, 1.0, 0.3963, 0.5, 0.4, 0.5, 0.4, 1.0, 0.3651, 1.0, 0.3651, 0.5, 0.3687, 0.5, 0.3687, 1.0, 0.3338, 1.0, 0.3338, 0.5, 0.3375, 0.5, 0.3375, 1.0, 0.3026, 1.0, 0.3026, 0.5, 0.3062, 0.5, 0.3062, 1.0, 0.2713, 1.0, 0.2713, 0.5, 0.275, 0.5, 0.275, 1.0, 0.5412, 0.5, 0.5412, 1.0, 0.5375, 1.0, 0.5375, 0.5, 0.5099, 0.5, 0.5099, 1.0, 0.5063, 1.0, 0.5063, 0.5, 0.4787, 0.5, 0.4787, 1.0, 0.475, 1.0, 0.475, 0.5, 0.4474, 0.5, 0.4474, 1.0, 0.4438, 1.0, 0.4438, 0.5, 0.4162, 0.5, 0.4162, 1.0, 0.4125, 1.0, 0.4125, 0.5, 0.3849, 0.5, 0.3849, 1.0, 0.3813, 1.0, 0.3813, 0.5, 0.3537, 0.5, 0.3537, 1.0, 0.35, 1.0, 0.35, 0.5, 0.3224, 0.5, 0.3224, 1.0, 0.3188, 1.0, 0.3188, 0.5, 0.2912, 0.5, 0.2912, 1.0, 0.2875, 1.0, 0.2875, 0.5, 0.2599, 0.5, 0.2599, 1.0, 0.2563, 1.0, 0.2563, 0.5, 0.5487, 0.5, 0.5487, 1.0, 0.5451, 1.0, 0.5451, 0.5, 0.5174, 0.5, 0.5174, 1.0, 0.5138, 1.0, 0.5138, 0.5, 0.5289, 1.0, 0.5289, 0.5, 0.5336, 0.5, 0.5336, 1.0, 0.4862, 0.5, 0.4862, 1.0, 0.4826, 1.0, 0.4826, 0.5, 0.4976, 1.0, 0.4976, 0.5, 0.5024, 0.5, 0.5024, 1.0, 0.4549, 0.5, 0.4549, 1.0, 0.4513, 1.0, 0.4513, 0.5, 0.4664, 1.0, 0.4664, 0.5, 0.4711, 0.5, 0.4711, 1.0, 0.4237, 0.5, 0.4237, 1.0, 0.4201, 1.0, 0.4201, 0.5, 0.4351, 1.0, 0.4351, 0.5, 0.4399, 0.5, 0.4399, 1.0, 0.3924, 0.5, 0.3924, 1.0, 0.3888, 1.0, 0.3888, 0.5, 0.4039, 1.0, 0.4039, 0.5, 0.4086, 0.5, 0.4086, 1.0, 0.3612, 0.5, 0.3612, 1.0, 0.3576, 1.0, 0.3576, 0.5, 0.3726, 1.0, 0.3726, 0.5, 0.3774, 0.5, 0.3774, 1.0, 0.3299, 0.5, 0.3299, 1.0, 0.3263, 1.0, 0.3263, 0.5, 0.3414, 1.0, 0.3414, 0.5, 0.3461, 0.5, 0.3461, 1.0, 0.2987, 0.5, 0.2987, 1.0, 0.2951, 1.0, 0.2951, 0.5, 0.3101, 1.0, 0.3101, 0.5, 0.3149, 0.5, 0.3149, 1.0, 0.2674, 0.5, 0.2674, 1.0, 0.2638, 1.0, 0.2638, 0.5, 0.2789, 1.0, 0.2789, 0.5, 0.2836, 0.5, 0.2836, 1.0, 0.2476, 1.0, 0.2476, 0.5, 0.2524, 0.5, 0.2524, 1.0, 0.5487, 1.0, 0.5487, 0.5, 0.5526, 0.5, 0.5526, 1.0, 0.5601, 0.5, 0.5601, 1.0, 0.5562, 1.0, 0.5562, 0.5, 0.5174, 1.0, 0.5174, 0.5, 0.5213, 0.5, 0.5213, 1.0, 0.5289, 0.5, 0.5289, 1.0, 0.525, 1.0, 0.525, 0.5, 0.5451, 0.5, 0.5451, 1.0, 0.5412, 1.0, 0.5412, 0.5, 0.5336, 1.0, 0.5336, 0.5, 0.5375, 0.5, 0.5375, 1.0, 0.4862, 1.0, 0.4862, 0.5, 0.4901, 0.5, 0.4901, 1.0, 0.4976, 0.5, 0.4976, 1.0, 0.4937, 1.0, 0.4937, 0.5, 0.5138, 0.5, 0.5138, 1.0, 0.5099, 1.0, 0.5099, 0.5, 0.5024, 1.0, 0.5024, 0.5, 0.5063, 0.5, 0.5063, 1.0, 0.4549, 1.0, 0.4549, 0.5, 0.4588, 0.5, 0.4588, 1.0, 0.4664, 0.5, 0.4664, 1.0, 0.4625, 1.0, 0.4625, 0.5, 0.4826, 0.5, 0.4826, 1.0, 0.4787, 1.0, 0.4787, 0.5, 0.4711, 1.0, 0.4711, 0.5, 0.475, 0.5, 0.475, 1.0, 0.4237, 1.0, 0.4237, 0.5, 0.4276, 0.5, 0.4276, 1.0, 0.4351, 0.5, 0.4351, 1.0, 0.4312, 1.0, 0.4312, 0.5, 0.4513, 0.5, 0.4513, 1.0, 0.4474, 1.0, 0.4474, 0.5, 0.4399, 1.0, 0.4399, 0.5, 0.4438, 0.5, 0.4438, 1.0, 0.3924, 1.0, 0.3924, 0.5, 0.3963, 0.5, 0.3963, 1.0, 0.4039, 0.5, 0.4039, 1.0, 0.4, 1.0, 0.4, 0.5, 0.4201, 0.5, 0.4201, 1.0, 0.4162, 1.0, 0.4162, 0.5, 0.4086, 1.0, 0.4086, 0.5, 0.4125, 0.5, 0.4125, 1.0, 0.3612, 1.0, 0.3612, 0.5, 0.3651, 0.5, 0.3651, 1.0, 0.3726, 0.5, 0.3726, 1.0, 0.3687, 1.0, 0.3687, 0.5, 0.3888, 0.5, 0.3888, 1.0, 0.3849, 1.0, 0.3849, 0.5, 0.3774, 1.0, 0.3774, 0.5, 0.3813, 0.5, 0.3813, 1.0, 0.3299, 1.0, 0.3299, 0.5, 0.3338, 0.5, 0.3338, 1.0, 0.3414, 0.5, 0.3414, 1.0, 0.3375, 1.0, 0.3375, 0.5, 0.3576, 0.5, 0.3576, 1.0, 0.3537, 1.0, 0.3537, 0.5, 0.3461, 1.0, 0.3461, 0.5, 0.35, 0.5, 0.35, 1.0, 0.2987, 1.0, 0.2987, 0.5, 0.3026, 0.5, 0.3026, 1.0, 0.3101, 0.5, 0.3101, 1.0, 0.3062, 1.0, 0.3062, 0.5, 0.3263, 0.5, 0.3263, 1.0, 0.3224, 1.0, 0.3224, 0.5, 0.3149, 1.0, 0.3149, 0.5, 0.3188, 0.5, 0.3188, 1.0, 0.2674, 1.0, 0.2674, 0.5, 0.2713, 0.5, 0.2713, 1.0, 0.2789, 0.5, 0.2789, 1.0, 0.275, 1.0, 0.275, 0.5, 0.2951, 0.5, 0.2951, 1.0, 0.2912, 1.0, 0.2912, 0.5, 0.2836, 1.0, 0.2836, 0.5, 0.2875, 0.5, 0.2875, 1.0, 0.2638, 0.5, 0.2638, 1.0, 0.2599, 1.0, 0.2599, 0.5, 0.2524, 1.0, 0.2524, 0.5, 0.2563, 0.5, 0.2563, 1.0, 0.5601, 1.0, 0.5601, 0.5, 0.5601, 0.5, 0.5601, 1.0, 0.2476, 1.0, 0.5601, 1.0, 0.5601, 0.5, 0.2476, 0.5, 0.5487, 1.0, 0.5526, 1.0, 0.5562, 1.0, 0.5601, 1.0, 0.5601, 1.0, 0.2476, 1.0, 0.2524, 1.0, 0.2563, 1.0, 0.2599, 1.0, 0.2638, 1.0, 0.2674, 1.0, 0.2713, 1.0, 0.275, 1.0, 0.2789, 1.0, 0.2836, 1.0, 0.2875, 1.0, 0.2912, 1.0, 0.2951, 1.0, 0.2987, 1.0, 0.3026, 1.0, 0.3062, 1.0, 0.3101, 1.0, 0.3149, 1.0, 0.3188, 1.0, 0.3224, 1.0, 0.3263, 1.0, 0.3299, 1.0, 0.3338, 1.0, 0.3375, 1.0, 0.3414, 1.0, 0.3461, 1.0, 0.35, 1.0, 0.3537, 1.0, 0.3576, 1.0, 0.3612, 1.0, 0.3651, 1.0, 0.3687, 1.0, 0.3726, 1.0, 0.3774, 1.0, 0.3813, 1.0, 0.3849, 1.0, 0.3888, 1.0, 0.3924, 1.0, 0.3963, 1.0, 0.4, 1.0, 0.4039, 1.0, 0.4086, 1.0, 0.4125, 1.0, 0.4162, 1.0, 0.4201, 1.0, 0.4237, 1.0, 0.4276, 1.0, 0.4312, 1.0, 0.4351, 1.0, 0.4399, 1.0, 0.4438, 1.0, 0.4474, 1.0, 0.4513, 1.0, 0.4549, 1.0, 0.4588, 1.0, 0.4625, 1.0, 0.4664, 1.0, 0.4711, 1.0, 0.475, 1.0, 0.4787, 1.0, 0.4826, 1.0, 0.4862, 1.0, 0.4901, 1.0, 0.4937, 1.0, 0.4976, 1.0, 0.5024, 1.0, 0.5063, 1.0, 0.5099, 1.0, 0.5138, 1.0, 0.5174, 1.0, 0.5213, 1.0, 0.525, 1.0, 0.5289, 1.0, 0.5336, 1.0, 0.5375, 1.0, 0.5412, 1.0, 0.5451, 1.0, 0.5526, 0.5, 0.5487, 0.5, 0.5451, 0.5, 0.5412, 0.5, 0.5375, 0.5, 0.5336, 0.5, 0.5289, 0.5, 0.525, 0.5, 0.5213, 0.5, 0.5174, 0.5, 0.5138, 0.5, 0.5099, 0.5, 0.5063, 0.5, 0.5024, 0.5, 0.4976, 0.5, 0.4937, 0.5, 0.4901, 0.5, 0.4862, 0.5, 0.4826, 0.5, 0.4787, 0.5, 0.475, 0.5, 0.4711, 0.5, 0.4664, 0.5, 0.4625, 0.5, 0.4588, 0.5, 0.4549, 0.5, 0.4513, 0.5, 0.4474, 0.5, 0.4438, 0.5, 0.4399, 0.5, 0.4351, 0.5, 0.4312, 0.5, 0.4276, 0.5, 0.4237, 0.5, 0.4201, 0.5, 0.4162, 0.5, 0.4125, 0.5, 0.4086, 0.5, 0.4039, 0.5, 0.4, 0.5, 0.3963, 0.5, 0.3924, 0.5, 0.3888, 0.5, 0.3849, 0.5, 0.3813, 0.5, 0.3774, 0.5, 0.3726, 0.5, 0.3687, 0.5, 0.3651, 0.5, 0.3612, 0.5, 0.3576, 0.5, 0.3537, 0.5, 0.35, 0.5, 0.3461, 0.5, 0.3414, 0.5, 0.3375, 0.5, 0.3338, 0.5, 0.3299, 0.5, 0.3263, 0.5, 0.3224, 0.5, 0.3188, 0.5, 0.3149, 0.5, 0.3101, 0.5, 0.3062, 0.5, 0.3026, 0.5, 0.2987, 0.5, 0.2951, 0.5, 0.2912, 0.5, 0.2875, 0.5, 0.2836, 0.5, 0.2789, 0.5, 0.275, 0.5, 0.2713, 0.5, 0.2674, 0.5, 0.2638, 0.5, 0.2599, 0.5, 0.2563, 0.5, 0.2524, 0.5, 0.2476, 0.5, 0.5601, 0.5, 0.5601, 0.5, 0.5562, 0.5])
me_cylinder_002.materials.append(mat_material_002)
me_cylinder_002.use_remesh_fix_poles = True
me_cylinder_002.use_remesh_preserve_attributes = False
me_cylinder_002.use_mirror_vertex_groups = False
me_cylinder_002.update()
me_cylinder_003 = bpy.data.meshes.new('Cylinder.003')
me_cylinder_003.from_pydata([(0.995, -0.01488, -1.0), (0.9944, -0.03926, -1.0), (0.9933, -0.06189, -1.0), (0.9915, -0.08621, -1.0), (0.9915, -0.08621, 1.0), (0.9933, -0.06189, 1.0), (0.9944, -0.03926, 1.0), (0.995, -0.01488, 1.0), (0.9893, -0.1089, -1.0), (0.9863, -0.1331, -1.0), (0.983, -0.1555, -1.0), (0.9788, -0.1795, -1.0), (0.973, -0.2087, -1.0), (0.9676, -0.2325, -1.0), (0.9621, -0.2545, -1.0), (0.9556, -0.278, -1.0), (0.9556, -0.278, 1.0), (0.9621, -0.2545, 1.0), (0.9676, -0.2325, 1.0), (0.973, -0.2087, 1.0), (0.9788, -0.1795, 1.0), (0.983, -0.1555, 1.0), (0.9863, -0.1331, 1.0), (0.9893, -0.1089, 1.0), (0.949, -0.2998, -1.0), (0.9414, -0.3229, -1.0), (0.9337, -0.3443, -1.0), (0.925, -0.367, -1.0), (0.9136, -0.3945, -1.0), (0.9037, -0.4168, -1.0), (0.894, -0.4373, -1.0), (0.883, -0.4591, -1.0), (0.883, -0.4591, 1.0), (0.894, -0.4373, 1.0), (0.9037, -0.4168, 1.0), (0.9136, -0.3945, 1.0), (0.925, -0.367, 1.0), (0.9337, -0.3443, 1.0), (0.9414, -0.3229, 1.0), (0.949, -0.2998, 1.0), (0.8723, -0.4792, -1.0), (0.8603, -0.5004, -1.0), (0.8486, -0.5198, -1.0), (0.8356, -0.5404, -1.0), (0.8191, -0.5652, -1.0), (0.805, -0.5851, -1.0), (0.7915, -0.6033, -1.0), (0.7765, -0.6225, -1.0), (0.7765, -0.6225, 1.0), (0.7915, -0.6033, 1.0), (0.805, -0.5851, 1.0), (0.8191, -0.5652, 1.0), (0.8356, -0.5404, 1.0), (0.8486, -0.5198, 1.0), (0.8603, -0.5004, 1.0), (0.8723, -0.4792, 1.0), (0.7621, -0.6401, -1.0), (0.7461, -0.6586, -1.0), (0.7309, -0.6754, -1.0), (0.7141, -0.6931, -1.0), (0.6931, -0.7141, -1.0), (0.6754, -0.7309, -1.0), (0.6586, -0.7461, -1.0), (0.6401, -0.7621, -1.0), (0.6401, -0.7621, 1.0), (0.6586, -0.7461, 1.0), (0.6754, -0.7309, 1.0), (0.6931, -0.7141, 1.0), (0.7141, -0.6931, 1.0), (0.7309, -0.6754, 1.0), (0.7461, -0.6586, 1.0), (0.7621, -0.6401, 1.0), (0.6225, -0.7765, -1.0), (0.6033, -0.7915, -1.0), (0.5851, -0.805, -1.0), (0.5652, -0.8191, -1.0), (0.5404, -0.8356, -1.0), (0.5198, -0.8486, -1.0), (0.5004, -0.8603, -1.0), (0.4792, -0.8723, -1.0), (0.4792, -0.8723, 1.0), (0.5004, -0.8603, 1.0), (0.5198, -0.8486, 1.0), (0.5404, -0.8356, 1.0), (0.5652, -0.8191, 1.0), (0.5851, -0.805, 1.0), (0.6033, -0.7915, 1.0), (0.6225, -0.7765, 1.0), (0.4591, -0.883, -1.0), (0.4373, -0.894, -1.0), (0.4168, -0.9037, -1.0), (0.3945, -0.9136, -1.0), (0.367, -0.925, -1.0), (0.367, -0.925, 1.0), (0.3945, -0.9136, 1.0), (0.4168, -0.9037, 1.0), (0.4373, -0.894, 1.0), (0.4591, -0.883, 1.0), (0.001334, -0.01583, -1.0), (0.001334, -0.01583, 1.0)], [], [(5, 2, 1, 6), (17, 14, 13, 18), (33, 30, 29, 34), (49, 46, 45, 50), (65, 62, 61, 66), (81, 78, 77, 82), (9, 22, 21, 10), (25, 38, 37, 26), (41, 54, 53, 42), (57, 70, 69, 58), (73, 86, 85, 74), (89, 96, 95, 90), (3, 4, 23, 8), (15, 16, 39, 24), (19, 12, 11, 20), (31, 32, 55, 40), (35, 28, 27, 36), (47, 48, 71, 56), (51, 44, 43, 52), (63, 64, 87, 72), (67, 60, 59, 68), (79, 80, 97, 88), (83, 76, 75, 84), (93, 92, 91, 94), (4, 3, 2, 5), (0, 7, 6, 1), (16, 15, 14, 17), (12, 19, 18, 13), (8, 23, 22, 9), (20, 11, 10, 21), (32, 31, 30, 33), (28, 35, 34, 29), (24, 39, 38, 25), (36, 27, 26, 37), (48, 47, 46, 49), (44, 51, 50, 45), (40, 55, 54, 41), (52, 43, 42, 53), (64, 63, 62, 65), (60, 67, 66, 61), (56, 71, 70, 57), (68, 59, 58, 69), (80, 79, 78, 81), (76, 83, 82, 77), (72, 87, 86, 73), (84, 75, 74, 85), (88, 97, 96, 89), (94, 91, 90, 95), (92, 93, 99, 98), (7, 0, 98, 99), (4, 5, 6, 7, 99, 93, 94, 95, 96, 97, 80, 81, 82, 83, 84, 85, 86, 87, 64, 65, 66, 67, 68, 69, 70, 71, 48, 49, 50, 51, 52, 53, 54, 55, 32, 33, 34, 35, 36, 37, 38, 39, 16, 17, 18, 19, 20, 21, 22, 23), (2, 3, 8, 9, 10, 11, 12, 13, 14, 15, 24, 25, 26, 27, 28, 29, 30, 31, 40, 41, 42, 43, 44, 45, 46, 47, 56, 57, 58, 59, 60, 61, 62, 63, 72, 73, 74, 75, 76, 77, 78, 79, 88, 89, 90, 91, 92, 98, 0, 1)])
_uv = me_cylinder_003.uv_layers.new(name='UVMap')
_uv.uv.foreach_set('vector', [0.7401, 1.0, 0.7401, 0.5, 0.7437, 0.5, 0.7437, 1.0, 0.7088, 1.0, 0.7088, 0.5, 0.7125, 0.5, 0.7125, 1.0, 0.6776, 1.0, 0.6776, 0.5, 0.6812, 0.5, 0.6812, 1.0, 0.6463, 1.0, 0.6463, 0.5, 0.65, 0.5, 0.65, 1.0, 0.6151, 1.0, 0.6151, 0.5, 0.6187, 0.5, 0.6187, 1.0, 0.5838, 1.0, 0.5838, 0.5, 0.5875, 0.5, 0.5875, 1.0, 0.7287, 0.5, 0.7287, 1.0, 0.725, 1.0, 0.725, 0.5, 0.6974, 0.5, 0.6974, 1.0, 0.6938, 1.0, 0.6938, 0.5, 0.6662, 0.5, 0.6662, 1.0, 0.6625, 1.0, 0.6625, 0.5, 0.6349, 0.5, 0.6349, 1.0, 0.6313, 1.0, 0.6313, 0.5, 0.6037, 0.5, 0.6037, 1.0, 0.6, 1.0, 0.6, 0.5, 0.5724, 0.5, 0.5724, 1.0, 0.5688, 1.0, 0.5688, 0.5, 0.7362, 0.5, 0.7362, 1.0, 0.7326, 1.0, 0.7326, 0.5, 0.7049, 0.5, 0.7049, 1.0, 0.7013, 1.0, 0.7013, 0.5, 0.7164, 1.0, 0.7164, 0.5, 0.7211, 0.5, 0.7211, 1.0, 0.6737, 0.5, 0.6737, 1.0, 0.6701, 1.0, 0.6701, 0.5, 0.6851, 1.0, 0.6851, 0.5, 0.6899, 0.5, 0.6899, 1.0, 0.6424, 0.5, 0.6424, 1.0, 0.6388, 1.0, 0.6388, 0.5, 0.6539, 1.0, 0.6539, 0.5, 0.6586, 0.5, 0.6586, 1.0, 0.6112, 0.5, 0.6112, 1.0, 0.6076, 1.0, 0.6076, 0.5, 0.6226, 1.0, 0.6226, 0.5, 0.6274, 0.5, 0.6274, 1.0, 0.5799, 0.5, 0.5799, 1.0, 0.5763, 1.0, 0.5763, 0.5, 0.5914, 1.0, 0.5914, 0.5, 0.5961, 0.5, 0.5961, 1.0, 0.5601, 1.0, 0.5601, 0.5, 0.5649, 0.5, 0.5649, 1.0, 0.7362, 1.0, 0.7362, 0.5, 0.7401, 0.5, 0.7401, 1.0, 0.7476, 0.5, 0.7476, 1.0, 0.7437, 1.0, 0.7437, 0.5, 0.7049, 1.0, 0.7049, 0.5, 0.7088, 0.5, 0.7088, 1.0, 0.7164, 0.5, 0.7164, 1.0, 0.7125, 1.0, 0.7125, 0.5, 0.7326, 0.5, 0.7326, 1.0, 0.7287, 1.0, 0.7287, 0.5, 0.7211, 1.0, 0.7211, 0.5, 0.725, 0.5, 0.725, 1.0, 0.6737, 1.0, 0.6737, 0.5, 0.6776, 0.5, 0.6776, 1.0, 0.6851, 0.5, 0.6851, 1.0, 0.6812, 1.0, 0.6812, 0.5, 0.7013, 0.5, 0.7013, 1.0, 0.6974, 1.0, 0.6974, 0.5, 0.6899, 1.0, 0.6899, 0.5, 0.6938, 0.5, 0.6938, 1.0, 0.6424, 1.0, 0.6424, 0.5, 0.6463, 0.5, 0.6463, 1.0, 0.6539, 0.5, 0.6539, 1.0, 0.65, 1.0, 0.65, 0.5, 0.6701, 0.5, 0.6701, 1.0, 0.6662, 1.0, 0.6662, 0.5, 0.6586, 1.0, 0.6586, 0.5, 0.6625, 0.5, 0.6625, 1.0, 0.6112, 1.0, 0.6112, 0.5, 0.6151, 0.5, 0.6151, 1.0, 0.6226, 0.5, 0.6226, 1.0, 0.6187, 1.0, 0.6187, 0.5, 0.6388, 0.5, 0.6388, 1.0, 0.6349, 1.0, 0.6349, 0.5, 0.6274, 1.0, 0.6274, 0.5, 0.6313, 0.5, 0.6313, 1.0, 0.5799, 1.0, 0.5799, 0.5, 0.5838, 0.5, 0.5838, 1.0, 0.5914, 0.5, 0.5914, 1.0, 0.5875, 1.0, 0.5875, 0.5, 0.6076, 0.5, 0.6076, 1.0, 0.6037, 1.0, 0.6037, 0.5, 0.5961, 1.0, 0.5961, 0.5, 0.6, 0.5, 0.6, 1.0, 0.5763, 0.5, 0.5763, 1.0, 0.5724, 1.0, 0.5724, 0.5, 0.5649, 1.0, 0.5649, 0.5, 0.5688, 0.5, 0.5688, 1.0, 0.5601, 0.5, 0.5601, 1.0, 0.5601, 1.0, 0.5601, 0.5, 0.7476, 1.0, 0.7476, 0.5, 0.5601, 0.5, 0.5601, 1.0, 0.7362, 1.0, 0.7401, 1.0, 0.7437, 1.0, 0.7476, 1.0, 0.5601, 1.0, 0.5601, 1.0, 0.5649, 1.0, 0.5688, 1.0, 0.5724, 1.0, 0.5763, 1.0, 0.5799, 1.0, 0.5838, 1.0, 0.5875, 1.0, 0.5914, 1.0, 0.5961, 1.0, 0.6, 1.0, 0.6037, 1.0, 0.6076, 1.0, 0.6112, 1.0, 0.6151, 1.0, 0.6187, 1.0, 0.6226, 1.0, 0.6274, 1.0, 0.6313, 1.0, 0.6349, 1.0, 0.6388, 1.0, 0.6424, 1.0, 0.6463, 1.0, 0.65, 1.0, 0.6539, 1.0, 0.6586, 1.0, 0.6625, 1.0, 0.6662, 1.0, 0.6701, 1.0, 0.6737, 1.0, 0.6776, 1.0, 0.6812, 1.0, 0.6851, 1.0, 0.6899, 1.0, 0.6938, 1.0, 0.6974, 1.0, 0.7013, 1.0, 0.7049, 1.0, 0.7088, 1.0, 0.7125, 1.0, 0.7164, 1.0, 0.7211, 1.0, 0.725, 1.0, 0.7287, 1.0, 0.7326, 1.0, 0.7401, 0.5, 0.7362, 0.5, 0.7326, 0.5, 0.7287, 0.5, 0.725, 0.5, 0.7211, 0.5, 0.7164, 0.5, 0.7125, 0.5, 0.7088, 0.5, 0.7049, 0.5, 0.7013, 0.5, 0.6974, 0.5, 0.6938, 0.5, 0.6899, 0.5, 0.6851, 0.5, 0.6812, 0.5, 0.6776, 0.5, 0.6737, 0.5, 0.6701, 0.5, 0.6662, 0.5, 0.6625, 0.5, 0.6586, 0.5, 0.6539, 0.5, 0.65, 0.5, 0.6463, 0.5, 0.6424, 0.5, 0.6388, 0.5, 0.6349, 0.5, 0.6313, 0.5, 0.6274, 0.5, 0.6226, 0.5, 0.6187, 0.5, 0.6151, 0.5, 0.6112, 0.5, 0.6076, 0.5, 0.6037, 0.5, 0.6, 0.5, 0.5961, 0.5, 0.5914, 0.5, 0.5875, 0.5, 0.5838, 0.5, 0.5799, 0.5, 0.5763, 0.5, 0.5724, 0.5, 0.5688, 0.5, 0.5649, 0.5, 0.5601, 0.5, 0.5601, 0.5, 0.7476, 0.5, 0.7437, 0.5])
me_cylinder_003.materials.append(mat_material_003)
me_cylinder_003.use_remesh_fix_poles = True
me_cylinder_003.use_remesh_preserve_attributes = False
me_cylinder_003.use_mirror_vertex_groups = False
me_cylinder_003.update()

# ---- objects
ob_light = bpy.data.objects.new('Light', light_light)
ob_camera = bpy.data.objects.new('Camera', cam_camera)
ob_50save = bpy.data.objects.new('50save', me_cylinder_001)
ob_30wants = bpy.data.objects.new('30wants', me_cylinder_002)
ob_20invest = bpy.data.objects.new('20Invest', me_cylinder_003)

# ---- transforms, parenting, visibility, modifiers, constraints
ob_light.location = (4.076, 1.005, 5.904)
ob_light.rotation_euler = (0.6503, 0.05522, 1.866)
ob_light.lock_rotations_4d = False
ob_light.empty_display_type = 'ARROWS'
ob_light.color = (0.0, 0.0, 0.0, 0.0)
ob_light.lineart.crease_threshold = 0.0
ob_camera.location = (7.359, -6.926, 4.958)
ob_camera.rotation_euler = (1.109, 0.0, 0.8149)
ob_camera.lock_rotations_4d = False
ob_camera.empty_display_type = 'ARROWS'
ob_camera.color = (0.0, 0.0, 0.0, 0.0)
ob_camera.display_type = 'WIRE'
ob_camera.lineart.crease_threshold = 0.0
ob_50save.location = (-0.006617, 0.4301, 0.0)
ob_50save.scale = (1.969, 1.969, 0.1324)
ob_50save.lineart.crease_threshold = 0.0
ob_30wants.location = (0.008381, 0.5496, -0.004049)
ob_30wants.rotation_euler = (0.0, -0.0, 3.142)
ob_30wants.scale = (1.969, 1.969, 0.1324)
ob_30wants.lineart.crease_threshold = 0.0
ob_20invest.location = (-0.04634, 0.506, -0.006342)
ob_20invest.rotation_euler = (0.0, -0.0, 3.142)
ob_20invest.scale = (1.969, 1.969, 0.1324)
ob_20invest.lineart.crease_threshold = 0.0

# ---- collection membership
col_collection.objects.link(ob_light)
col_collection.objects.link(ob_camera)
col_collection.objects.link(ob_50save)
col_collection.objects.link(ob_30wants)
col_collection.objects.link(ob_20invest)

# ---- scene / render settings (as saved in the file)
scene.camera = ob_camera
scene.frame_start = 1; scene.frame_end = 250; scene.frame_set(1)
scene.render.engine = 'BLENDER_EEVEE_NEXT'
scene.cycles.use_denoising = False
scene.cycles.samples = 128
scene.cycles.sampling_pattern = 'TABULATED_SOBOL'
scene.cycles.use_adaptive_sampling = False
scene.cycles.use_light_tree = False
scene.view_settings.view_transform = 'Filmic'
bpy.context.view_layer.update()
